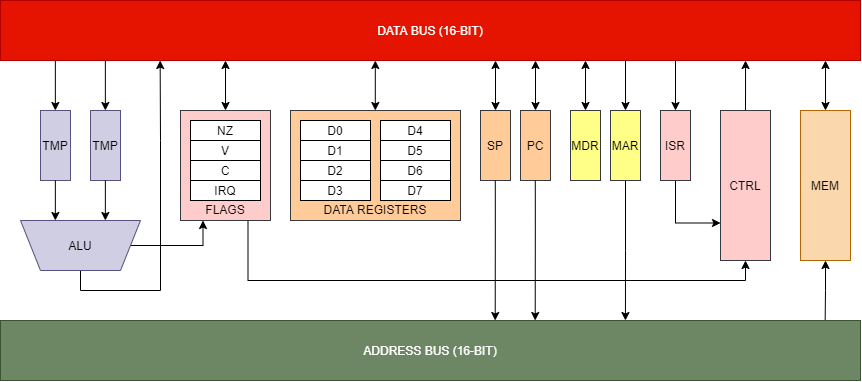

The diagram above was exported from draw.io. Its source (the exported page's mxGraphModel, read from the mxfile embedded in the PNG):
<mxGraphModel dx="2035" dy="721" grid="1" gridSize="10" guides="1" tooltips="1" connect="1" arrows="1" fold="1" page="1" pageScale="1" pageWidth="850" pageHeight="1100" math="0" shadow="0">
  <root>
    <mxCell id="0" />
    <mxCell id="1" parent="0" />
    <mxCell id="3aURuv7qlAKBWk12xPhD-23" style="edgeStyle=orthogonalEdgeStyle;rounded=0;orthogonalLoop=1;jettySize=auto;html=1;exitX=0.5;exitY=0;exitDx=0;exitDy=0;entryX=0.174;entryY=1;entryDx=0;entryDy=0;entryPerimeter=0;" parent="1" source="GvIh0SwpmZ1WZnm5FZHL-1" edge="1">
      <mxGeometry relative="1" as="geometry">
        <mxPoint x="139.64000000000033" y="70" as="targetPoint" />
      </mxGeometry>
    </mxCell>
    <mxCell id="FoS_o0nnDgLm-PT3PgNy-26" style="edgeStyle=orthogonalEdgeStyle;rounded=0;orthogonalLoop=1;jettySize=auto;html=1;exitX=0;exitY=0.5;exitDx=0;exitDy=0;entryX=0.25;entryY=1;entryDx=0;entryDy=0;" edge="1" parent="1" source="GvIh0SwpmZ1WZnm5FZHL-1" target="XnJSqSvygMdLhFaaTVmC-12">
      <mxGeometry relative="1" as="geometry" />
    </mxCell>
    <mxCell id="GvIh0SwpmZ1WZnm5FZHL-1" value="ALU" style="shape=trapezoid;perimeter=trapezoidPerimeter;whiteSpace=wrap;html=1;fixedSize=1;direction=west;fillColor=#d0cee2;strokeColor=#56517e;" parent="1" vertex="1">
      <mxGeometry y="230" width="120" height="50" as="geometry" />
    </mxCell>
    <mxCell id="GvIh0SwpmZ1WZnm5FZHL-13" value="DATA BUS (16-BIT)" style="rounded=0;whiteSpace=wrap;html=1;comic=0;fillColor=#e51400;strokeColor=#B20000;fontColor=#ffffff;" parent="1" vertex="1">
      <mxGeometry x="-20" y="10" width="860" height="60" as="geometry" />
    </mxCell>
    <mxCell id="XnJSqSvygMdLhFaaTVmC-60" style="edgeStyle=orthogonalEdgeStyle;rounded=0;orthogonalLoop=1;jettySize=auto;html=1;exitX=0.5;exitY=0;exitDx=0;exitDy=0;entryX=0.975;entryY=1;entryDx=0;entryDy=0;entryPerimeter=0;startArrow=classic;startFill=1;endArrow=classic;endFill=1;" parent="1" source="GvIh0SwpmZ1WZnm5FZHL-28" edge="1">
      <mxGeometry relative="1" as="geometry">
        <mxPoint x="805" y="70" as="targetPoint" />
      </mxGeometry>
    </mxCell>
    <mxCell id="354g-VVCzq9OzNUfFTLw-8" style="edgeStyle=orthogonalEdgeStyle;rounded=0;orthogonalLoop=1;jettySize=auto;html=1;exitX=0.5;exitY=1;exitDx=0;exitDy=0;entryX=0.962;entryY=0;entryDx=0;entryDy=0;entryPerimeter=0;startArrow=classic;startFill=1;endArrow=none;endFill=0;" parent="1" source="GvIh0SwpmZ1WZnm5FZHL-28" edge="1">
      <mxGeometry relative="1" as="geometry">
        <mxPoint x="804.6599999999999" y="330" as="targetPoint" />
      </mxGeometry>
    </mxCell>
    <mxCell id="GvIh0SwpmZ1WZnm5FZHL-28" value="MEM" style="rounded=0;whiteSpace=wrap;html=1;comic=0;fillColor=#fad7ac;strokeColor=#b46504;" parent="1" vertex="1">
      <mxGeometry x="780" y="120" width="50" height="150" as="geometry" />
    </mxCell>
    <mxCell id="XnJSqSvygMdLhFaaTVmC-24" style="edgeStyle=orthogonalEdgeStyle;rounded=0;orthogonalLoop=1;jettySize=auto;html=1;exitX=0.5;exitY=0;exitDx=0;exitDy=0;entryX=0.365;entryY=1;entryDx=0;entryDy=0;entryPerimeter=0;startArrow=classic;startFill=1;endArrow=classic;endFill=1;" parent="1" source="DeOOv9TMjf4nzEULOQXT-17" edge="1">
      <mxGeometry relative="1" as="geometry">
        <mxPoint x="475" y="70" as="targetPoint" />
      </mxGeometry>
    </mxCell>
    <mxCell id="DeOOv9TMjf4nzEULOQXT-17" value="SP" style="rounded=0;whiteSpace=wrap;html=1;comic=0;fillColor=#ffcc99;strokeColor=#36393d;horizontal=1;" parent="1" vertex="1">
      <mxGeometry x="460" y="120" width="30" height="70" as="geometry" />
    </mxCell>
    <mxCell id="XnJSqSvygMdLhFaaTVmC-33" style="edgeStyle=orthogonalEdgeStyle;rounded=0;orthogonalLoop=1;jettySize=auto;html=1;exitX=0.5;exitY=0;exitDx=0;exitDy=0;entryX=0.685;entryY=1;entryDx=0;entryDy=0;entryPerimeter=0;startArrow=classic;startFill=1;endArrow=none;endFill=0;" parent="1" source="DeOOv9TMjf4nzEULOQXT-18" edge="1">
      <mxGeometry relative="1" as="geometry">
        <mxPoint x="605" y="70" as="targetPoint" />
      </mxGeometry>
    </mxCell>
    <mxCell id="354g-VVCzq9OzNUfFTLw-7" style="edgeStyle=orthogonalEdgeStyle;rounded=0;orthogonalLoop=1;jettySize=auto;html=1;exitX=0.5;exitY=1;exitDx=0;exitDy=0;entryX=0.758;entryY=0;entryDx=0;entryDy=0;entryPerimeter=0;startArrow=none;startFill=0;endArrow=classic;endFill=1;" parent="1" source="DeOOv9TMjf4nzEULOQXT-18" edge="1">
      <mxGeometry relative="1" as="geometry">
        <mxPoint x="604.94" y="330" as="targetPoint" />
      </mxGeometry>
    </mxCell>
    <mxCell id="DeOOv9TMjf4nzEULOQXT-18" value="&lt;font color=&quot;#000000&quot;&gt;MAR&lt;br&gt;&lt;/font&gt;" style="rounded=0;whiteSpace=wrap;html=1;comic=0;fillColor=#ffff88;strokeColor=#36393d;" parent="1" vertex="1">
      <mxGeometry x="590" y="120" width="30" height="70" as="geometry" />
    </mxCell>
    <mxCell id="XnJSqSvygMdLhFaaTVmC-31" style="edgeStyle=orthogonalEdgeStyle;rounded=0;orthogonalLoop=1;jettySize=auto;html=1;exitX=0.5;exitY=0;exitDx=0;exitDy=0;entryX=0.595;entryY=1;entryDx=0;entryDy=0;entryPerimeter=0;startArrow=classic;startFill=1;endArrow=classic;endFill=1;" parent="1" source="DeOOv9TMjf4nzEULOQXT-20" edge="1">
      <mxGeometry relative="1" as="geometry">
        <mxPoint x="515" y="70" as="targetPoint" />
      </mxGeometry>
    </mxCell>
    <mxCell id="DeOOv9TMjf4nzEULOQXT-20" value="PC" style="rounded=0;whiteSpace=wrap;html=1;comic=0;fillColor=#ffcc99;strokeColor=#36393d;" parent="1" vertex="1">
      <mxGeometry x="500" y="120" width="30" height="70" as="geometry" />
    </mxCell>
    <mxCell id="XnJSqSvygMdLhFaaTVmC-37" style="edgeStyle=orthogonalEdgeStyle;rounded=0;orthogonalLoop=1;jettySize=auto;html=1;exitX=0.5;exitY=0;exitDx=0;exitDy=0;entryX=0.855;entryY=1;entryDx=0;entryDy=0;entryPerimeter=0;startArrow=classic;startFill=1;endArrow=none;endFill=0;" parent="1" source="DeOOv9TMjf4nzEULOQXT-21" edge="1">
      <mxGeometry relative="1" as="geometry">
        <mxPoint x="655" y="70" as="targetPoint" />
      </mxGeometry>
    </mxCell>
    <mxCell id="FoS_o0nnDgLm-PT3PgNy-31" style="edgeStyle=orthogonalEdgeStyle;rounded=0;orthogonalLoop=1;jettySize=auto;html=1;exitX=0.5;exitY=1;exitDx=0;exitDy=0;entryX=0;entryY=0.75;entryDx=0;entryDy=0;" edge="1" parent="1" source="DeOOv9TMjf4nzEULOQXT-21" target="XnJSqSvygMdLhFaaTVmC-29">
      <mxGeometry relative="1" as="geometry" />
    </mxCell>
    <mxCell id="DeOOv9TMjf4nzEULOQXT-21" value="ISR" style="rounded=0;whiteSpace=wrap;html=1;comic=0;fillColor=#ffcccc;strokeColor=#36393d;" parent="1" vertex="1">
      <mxGeometry x="640" y="120" width="30" height="70" as="geometry" />
    </mxCell>
    <mxCell id="DeOOv9TMjf4nzEULOQXT-38" value="ADDRESS BUS (16-BIT)" style="rounded=0;whiteSpace=wrap;html=1;comic=0;fillColor=#6d8764;strokeColor=#3A5431;fontColor=#ffffff;" parent="1" vertex="1">
      <mxGeometry x="-20" y="330" width="860" height="60" as="geometry" />
    </mxCell>
    <mxCell id="XnJSqSvygMdLhFaaTVmC-16" style="edgeStyle=orthogonalEdgeStyle;rounded=0;orthogonalLoop=1;jettySize=auto;html=1;exitX=0.5;exitY=0;exitDx=0;exitDy=0;entryX=0.195;entryY=1;entryDx=0;entryDy=0;entryPerimeter=0;startArrow=classic;startFill=1;endArrow=classic;endFill=1;" parent="1" source="XnJSqSvygMdLhFaaTVmC-12" edge="1">
      <mxGeometry relative="1" as="geometry">
        <mxPoint x="205" y="70" as="targetPoint" />
      </mxGeometry>
    </mxCell>
    <mxCell id="FoS_o0nnDgLm-PT3PgNy-30" style="edgeStyle=orthogonalEdgeStyle;rounded=0;orthogonalLoop=1;jettySize=auto;html=1;exitX=0.75;exitY=1;exitDx=0;exitDy=0;entryX=0.5;entryY=1;entryDx=0;entryDy=0;" edge="1" parent="1" source="XnJSqSvygMdLhFaaTVmC-12" target="XnJSqSvygMdLhFaaTVmC-29">
      <mxGeometry relative="1" as="geometry" />
    </mxCell>
    <mxCell id="XnJSqSvygMdLhFaaTVmC-12" value="" style="rounded=0;whiteSpace=wrap;html=1;comic=0;fillColor=#ffcccc;strokeColor=#36393d;" parent="1" vertex="1">
      <mxGeometry x="160" y="120" width="90" height="110" as="geometry" />
    </mxCell>
    <mxCell id="6Ko1g-9NohbHHaTMVgRB-3" style="edgeStyle=orthogonalEdgeStyle;rounded=0;orthogonalLoop=1;jettySize=auto;html=1;exitX=0.5;exitY=0;exitDx=0;exitDy=0;" parent="1" source="XnJSqSvygMdLhFaaTVmC-29" edge="1">
      <mxGeometry relative="1" as="geometry">
        <mxPoint x="725.0322580645161" y="70.00000000000003" as="targetPoint" />
      </mxGeometry>
    </mxCell>
    <mxCell id="XnJSqSvygMdLhFaaTVmC-29" value="CTRL" style="rounded=0;whiteSpace=wrap;html=1;comic=0;fillColor=#ffcccc;strokeColor=#36393d;" parent="1" vertex="1">
      <mxGeometry x="700" y="120" width="50" height="150" as="geometry" />
    </mxCell>
    <mxCell id="3aURuv7qlAKBWk12xPhD-3" value="TMP" style="rounded=0;whiteSpace=wrap;html=1;comic=0;fillColor=#d0cee2;strokeColor=#56517e;" parent="1" vertex="1">
      <mxGeometry x="70" y="120" width="30" height="70" as="geometry" />
    </mxCell>
    <mxCell id="3aURuv7qlAKBWk12xPhD-4" style="edgeStyle=orthogonalEdgeStyle;rounded=0;orthogonalLoop=1;jettySize=auto;html=1;exitX=0.5;exitY=0;exitDx=0;exitDy=0;entryX=0.045;entryY=1;entryDx=0;entryDy=0;entryPerimeter=0;startArrow=classic;startFill=1;endArrow=none;endFill=0;" parent="1" edge="1">
      <mxGeometry relative="1" as="geometry">
        <mxPoint x="84.86000000000001" y="70" as="targetPoint" />
        <mxPoint x="84.86000000000001" y="120" as="sourcePoint" />
      </mxGeometry>
    </mxCell>
    <mxCell id="3aURuv7qlAKBWk12xPhD-6" style="edgeStyle=orthogonalEdgeStyle;rounded=0;orthogonalLoop=1;jettySize=auto;html=1;exitX=0.5;exitY=1;exitDx=0;exitDy=0;entryX=0.75;entryY=1;entryDx=0;entryDy=0;" parent="1" edge="1">
      <mxGeometry relative="1" as="geometry">
        <mxPoint x="84.86000000000001" y="190" as="sourcePoint" />
        <mxPoint x="84.86000000000001" y="230" as="targetPoint" />
      </mxGeometry>
    </mxCell>
    <mxCell id="3aURuv7qlAKBWk12xPhD-8" value="" style="rounded=0;whiteSpace=wrap;html=1;comic=0;fillColor=#ffcc99;strokeColor=#36393d;" parent="1" vertex="1">
      <mxGeometry x="270" y="120" width="170" height="110" as="geometry" />
    </mxCell>
    <mxCell id="3aURuv7qlAKBWk12xPhD-10" style="edgeStyle=orthogonalEdgeStyle;rounded=0;orthogonalLoop=1;jettySize=auto;html=1;exitX=0.5;exitY=0;exitDx=0;exitDy=0;entryX=0.245;entryY=1;entryDx=0;entryDy=0;entryPerimeter=0;startArrow=classic;startFill=1;endArrow=classic;endFill=1;" parent="1" edge="1">
      <mxGeometry relative="1" as="geometry">
        <mxPoint x="354.8" y="70" as="targetPoint" />
        <mxPoint x="354.8" y="120" as="sourcePoint" />
      </mxGeometry>
    </mxCell>
    <mxCell id="3aURuv7qlAKBWk12xPhD-18" style="edgeStyle=orthogonalEdgeStyle;rounded=0;orthogonalLoop=1;jettySize=auto;html=1;exitX=0.5;exitY=1;exitDx=0;exitDy=0;entryX=0.758;entryY=0;entryDx=0;entryDy=0;entryPerimeter=0;startArrow=none;startFill=0;endArrow=classic;endFill=1;" parent="1" edge="1">
      <mxGeometry relative="1" as="geometry">
        <mxPoint x="514.77" y="190" as="sourcePoint" />
        <mxPoint x="514.71" y="330" as="targetPoint" />
        <Array as="points">
          <mxPoint x="514.77" y="230" />
          <mxPoint x="514.77" y="230" />
        </Array>
      </mxGeometry>
    </mxCell>
    <mxCell id="3aURuv7qlAKBWk12xPhD-20" style="edgeStyle=orthogonalEdgeStyle;rounded=0;orthogonalLoop=1;jettySize=auto;html=1;exitX=0.5;exitY=1;exitDx=0;exitDy=0;entryX=0.758;entryY=0;entryDx=0;entryDy=0;entryPerimeter=0;startArrow=none;startFill=0;endArrow=classic;endFill=1;" parent="1" edge="1">
      <mxGeometry relative="1" as="geometry">
        <mxPoint x="474.77" y="190" as="sourcePoint" />
        <mxPoint x="474.71000000000004" y="330" as="targetPoint" />
        <Array as="points">
          <mxPoint x="474.77" y="230" />
          <mxPoint x="474.77" y="230" />
        </Array>
      </mxGeometry>
    </mxCell>
    <mxCell id="3aURuv7qlAKBWk12xPhD-24" value="TMP" style="rounded=0;whiteSpace=wrap;html=1;comic=0;fillColor=#d0cee2;strokeColor=#56517e;" parent="1" vertex="1">
      <mxGeometry x="20" y="120" width="30" height="70" as="geometry" />
    </mxCell>
    <mxCell id="3aURuv7qlAKBWk12xPhD-25" style="edgeStyle=orthogonalEdgeStyle;rounded=0;orthogonalLoop=1;jettySize=auto;html=1;exitX=0.5;exitY=0;exitDx=0;exitDy=0;entryX=0.045;entryY=1;entryDx=0;entryDy=0;entryPerimeter=0;startArrow=classic;startFill=1;endArrow=none;endFill=0;" parent="1" edge="1">
      <mxGeometry relative="1" as="geometry">
        <mxPoint x="34.8599999999999" y="70" as="targetPoint" />
        <mxPoint x="34.8599999999999" y="120" as="sourcePoint" />
      </mxGeometry>
    </mxCell>
    <mxCell id="3aURuv7qlAKBWk12xPhD-26" style="edgeStyle=orthogonalEdgeStyle;rounded=0;orthogonalLoop=1;jettySize=auto;html=1;exitX=0.5;exitY=1;exitDx=0;exitDy=0;entryX=0.75;entryY=1;entryDx=0;entryDy=0;" parent="1" edge="1">
      <mxGeometry relative="1" as="geometry">
        <mxPoint x="34.8599999999999" y="189.9999999999999" as="sourcePoint" />
        <mxPoint x="34.8599999999999" y="229.9999999999999" as="targetPoint" />
      </mxGeometry>
    </mxCell>
    <mxCell id="FoS_o0nnDgLm-PT3PgNy-4" value="D0" style="rounded=0;whiteSpace=wrap;html=1;comic=0;" vertex="1" parent="1">
      <mxGeometry x="280" y="130" width="70" height="20" as="geometry" />
    </mxCell>
    <mxCell id="FoS_o0nnDgLm-PT3PgNy-6" value="D1" style="rounded=0;whiteSpace=wrap;html=1;comic=0;" vertex="1" parent="1">
      <mxGeometry x="280" y="150" width="70" height="20" as="geometry" />
    </mxCell>
    <mxCell id="FoS_o0nnDgLm-PT3PgNy-7" value="D4" style="rounded=0;whiteSpace=wrap;html=1;comic=0;" vertex="1" parent="1">
      <mxGeometry x="360" y="130" width="70" height="20" as="geometry" />
    </mxCell>
    <mxCell id="FoS_o0nnDgLm-PT3PgNy-8" value="D5" style="rounded=0;whiteSpace=wrap;html=1;comic=0;" vertex="1" parent="1">
      <mxGeometry x="360" y="150" width="70" height="20" as="geometry" />
    </mxCell>
    <mxCell id="FoS_o0nnDgLm-PT3PgNy-9" value="D2" style="rounded=0;whiteSpace=wrap;html=1;comic=0;" vertex="1" parent="1">
      <mxGeometry x="280" y="170" width="70" height="20" as="geometry" />
    </mxCell>
    <mxCell id="FoS_o0nnDgLm-PT3PgNy-10" value="D6" style="rounded=0;whiteSpace=wrap;html=1;comic=0;" vertex="1" parent="1">
      <mxGeometry x="360" y="170" width="70" height="20" as="geometry" />
    </mxCell>
    <mxCell id="FoS_o0nnDgLm-PT3PgNy-11" value="D3" style="rounded=0;whiteSpace=wrap;html=1;comic=0;" vertex="1" parent="1">
      <mxGeometry x="280" y="190" width="70" height="20" as="geometry" />
    </mxCell>
    <mxCell id="FoS_o0nnDgLm-PT3PgNy-12" value="D7" style="rounded=0;whiteSpace=wrap;html=1;comic=0;" vertex="1" parent="1">
      <mxGeometry x="360" y="190" width="70" height="20" as="geometry" />
    </mxCell>
    <mxCell id="FoS_o0nnDgLm-PT3PgNy-13" style="edgeStyle=orthogonalEdgeStyle;rounded=0;orthogonalLoop=1;jettySize=auto;html=1;exitX=0.5;exitY=0;exitDx=0;exitDy=0;entryX=0.685;entryY=1;entryDx=0;entryDy=0;entryPerimeter=0;startArrow=classic;startFill=1;endArrow=classic;endFill=1;" edge="1" parent="1" source="FoS_o0nnDgLm-PT3PgNy-15">
      <mxGeometry relative="1" as="geometry">
        <mxPoint x="565" y="70" as="targetPoint" />
      </mxGeometry>
    </mxCell>
    <mxCell id="FoS_o0nnDgLm-PT3PgNy-15" value="&lt;font color=&quot;#000000&quot;&gt;MDR&lt;br&gt;&lt;/font&gt;" style="rounded=0;whiteSpace=wrap;html=1;comic=0;fillColor=#ffff88;strokeColor=#36393d;" vertex="1" parent="1">
      <mxGeometry x="550" y="120" width="30" height="70" as="geometry" />
    </mxCell>
    <mxCell id="FoS_o0nnDgLm-PT3PgNy-16" value="DATA REGISTERS" style="text;html=1;strokeColor=none;fillColor=none;align=center;verticalAlign=middle;whiteSpace=wrap;rounded=0;" vertex="1" parent="1">
      <mxGeometry x="295" y="204" width="120" height="30" as="geometry" />
    </mxCell>
    <mxCell id="FoS_o0nnDgLm-PT3PgNy-18" value="NZ" style="rounded=0;whiteSpace=wrap;html=1;comic=0;" vertex="1" parent="1">
      <mxGeometry x="170" y="130" width="70" height="20" as="geometry" />
    </mxCell>
    <mxCell id="FoS_o0nnDgLm-PT3PgNy-19" value="V" style="rounded=0;whiteSpace=wrap;html=1;comic=0;" vertex="1" parent="1">
      <mxGeometry x="170" y="150" width="70" height="20" as="geometry" />
    </mxCell>
    <mxCell id="FoS_o0nnDgLm-PT3PgNy-20" value="C" style="rounded=0;whiteSpace=wrap;html=1;comic=0;" vertex="1" parent="1">
      <mxGeometry x="170" y="170" width="70" height="20" as="geometry" />
    </mxCell>
    <mxCell id="FoS_o0nnDgLm-PT3PgNy-22" value="IRQ" style="rounded=0;whiteSpace=wrap;html=1;comic=0;" vertex="1" parent="1">
      <mxGeometry x="170" y="190" width="70" height="20" as="geometry" />
    </mxCell>
    <mxCell id="FoS_o0nnDgLm-PT3PgNy-25" value="FLAGS" style="text;html=1;strokeColor=none;fillColor=none;align=center;verticalAlign=middle;whiteSpace=wrap;rounded=0;" vertex="1" parent="1">
      <mxGeometry x="175" y="204" width="60" height="30" as="geometry" />
    </mxCell>
  </root>
</mxGraphModel>